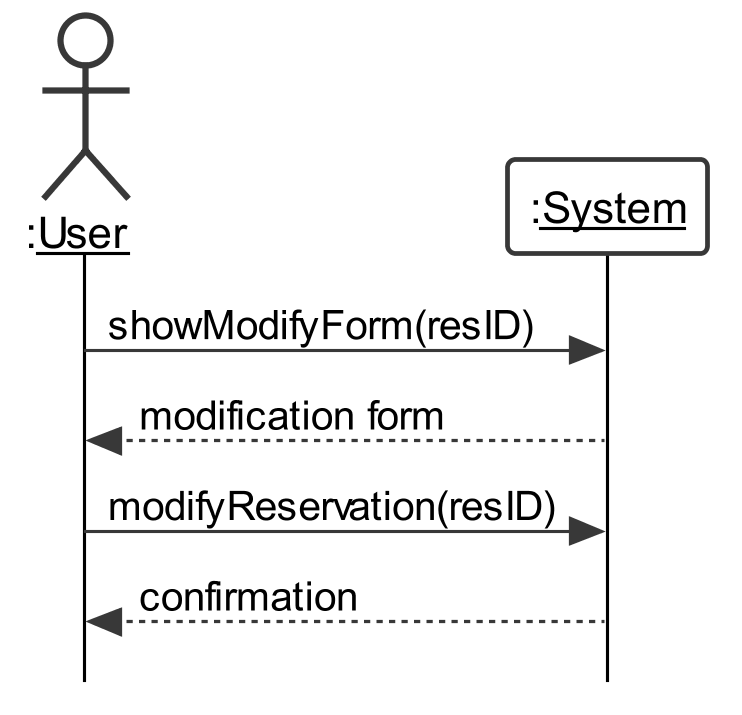

The diagram above was rendered by PlantUML. Its source (embedded in the PNG):
@startuml
skinparam {
	roundcorner 5
	sequenceMessageAlign left
	dpi 300
	monochrome true
	backgroundColor white
	classBackgroundColor white
	style strictuml
	defaultFontName Arial
	'linetype polyline
	maxmessagesize 200
	lifelineStrategy solid
	classAttributeIconSize 0
}

skinparam sequence {
	LifeLineBackgroundColor white
	LifeLineBorderColor black
	BoxBackgroundColor white
	ParticipantBackgroundColor white
	ActorBackgroundColor white
}

skinparam usecase {
	BackgroundColor white
}

actor ":__User__" as A
participant ":__System__" as B

A -> B: showModifyForm(resID)
B --> A: modification form
A -> B: modifyReservation(resID)
B --> A: confirmation

@enduml